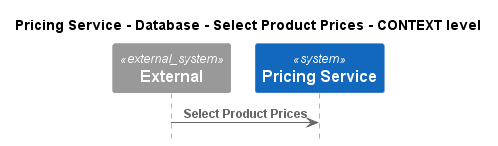

The diagram above was rendered by PlantUML. Its source (embedded in the PNG):
@startuml
!pragma layout smetana
!include ..\..\..\..\..\..\.c4s\C4_Sequence.puml

title Pricing Service - Database - Select Product Prices - CONTEXT level

System_Ext(C4InterFlow.SoftwareSystems.ExternalSystem, "External", "")
System(ECommercePlatform.SoftwareSystems.PricingService, "Pricing Service", "")

Rel(C4InterFlow.SoftwareSystems.ExternalSystem, ECommercePlatform.SoftwareSystems.PricingService, "Select Product Prices")


@enduml